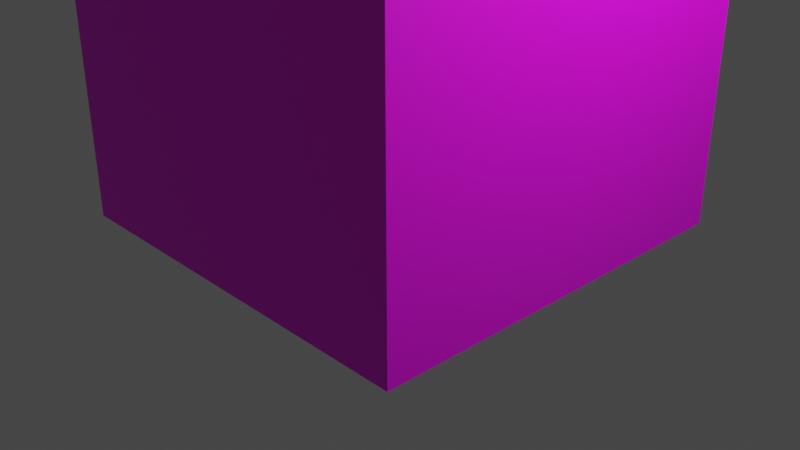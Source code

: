 # Source: tradeCenter.blend  (saved by Blender 4.1.23; exported with 4.5.12 LTS)
import bpy
from mathutils import Matrix  # noqa: F401  (used for matrix-valued properties, if any)

bpy.ops.wm.read_factory_settings(use_empty=True)
scene = bpy.context.scene
scene.name = 'Scene'

# ---- collections
col_collection = bpy.data.collections.new('Collection'); scene.collection.children.link(col_collection)

# ---- images (referenced by path relative to the original .blend; pixels are not part of the script)
import os
ASSET_DIR = os.environ.get("B2B_ASSET_DIR", "")  # directory of the original .blend (textures are referenced by path, not embedded)
HERE = os.path.dirname(os.path.abspath(__file__))  # packed textures are extracted next to this script under _unpacked/

def load_image(name, relpath, width, height, colorspace="sRGB"):
    """Load a texture the original file referenced (path relative to the .blend, or extracted next to this script)."""
    p = next((c for c in (os.path.join(HERE, relpath), os.path.join(ASSET_DIR, relpath)) if relpath and os.path.exists(c)), "")
    if p:
        img = bpy.data.images.load(p, check_existing=True)
        img.name = name
    else:  # same state as the original file: an image datablock whose file is absent (Cycles renders it pink)
        img = bpy.data.images.new(name, width, height)
        img.source = "FILE"
        img.filepath = "//" + (relpath or name)
    img.colorspace_settings.name = colorspace
    return img
img_untitled = load_image('Untitled', '', 1024, 1024, 'sRGB')

# ---- materials (node trees are filled in below, after node groups)
mat_material = bpy.data.materials.new('Material')
mat_material.alpha_threshold = 0.0
mat_material.use_transparent_shadow = False
mat_material.roughness = 0.5
mat_material.line_color = (0.0, 0.0, 0.0, 1.0)

# ---- material node trees
mat_material.use_nodes = True; mat_material.node_tree.nodes.clear()
_N = mat_material.node_tree.nodes; _L = mat_material.node_tree.links
n0 = _N.new('ShaderNodeOutputMaterial'); n0.name = 'Material Output'; n0.location = (300, 300)
n1 = _N.new('ShaderNodeBsdfPrincipled'); n1.name = 'Principled BSDF'; n1.location = (10, 300)
n1.distribution = 'GGX'
n1.subsurface_method = 'RANDOM_WALK_SKIN'
n1.inputs[3].default_value = 1.45
n1.inputs[27].default_value = (0.0, 0.0, 0.0, 1.0)
n1.inputs[28].default_value = 1.0
n2 = _N.new('ShaderNodeTexImage'); n2.name = 'Image Texture'; n2.location = (-280, 280)
n2.image = img_untitled
_L.new(n1.outputs[0], n0.inputs[0])
_L.new(n2.outputs[0], n1.inputs[0])
n0.is_active_output = True

# ---- world
world_world = bpy.data.worlds.new('World'); scene.world = world_world
world_world.use_nodes = True; world_world.node_tree.nodes.clear()
_N = world_world.node_tree.nodes; _L = world_world.node_tree.links
n0 = _N.new('ShaderNodeOutputWorld'); n0.name = 'World Output'; n0.location = (300, 300)
n1 = _N.new('ShaderNodeBackground'); n1.name = 'Background'; n1.location = (10, 300)
n1.inputs[0].default_value = (0.05088, 0.05088, 0.05088, 1.0)
_L.new(n1.outputs[0], n0.inputs[0])
n0.is_active_output = True
world_world.color = (0.05088, 0.05088, 0.05088)
world_world.use_sun_shadow = False
world_world.sun_shadow_jitter_overblur = 0.0

# ---- cameras
cam_camera = bpy.data.cameras.new('Camera')
cam_camera.clip_end = 100.0
cam_camera.ortho_scale = 7.314

# ---- lights
light_light = bpy.data.lights.new('Light', 'POINT')
light_light.transmission_factor = 0.0
light_light.energy = 1000.0
light_light.shadow_soft_size = 0.1
light_light.shadow_maximum_resolution = 0.006
light_light.use_absolute_resolution = True

# ---- meshes
me_cube = bpy.data.meshes.new('Cube')
me_cube.from_pydata([(2.135, 2.135, 11.67), (2.135, 2.135, -0.007281), (2.135, -2.135, 11.67), (2.135, -2.135, -0.007281), (-2.135, 2.135, 11.67), (-2.135, 2.135, -0.007281), (-2.135, -2.135, 11.67), (-2.135, -2.135, -0.007281), (0.0, 0.0, 26.13), (1.048, 0.0, 24.42), (3.183, -2.135, 12.87), (3.183, 2.135, 12.87), (2.135, -3.183, 12.87), (-2.135, -3.183, 12.87), (0.0, -1.048, 24.42), (-2.135, 3.183, 12.87), (2.135, 3.183, 12.87), (0.0, 1.048, 24.42), (-3.183, -2.135, 12.87), (-3.183, 2.135, 12.87), (-1.048, 0.0, 24.42)], [], [(8, 0, 16, 17), (3, 2, 6, 7), (7, 6, 4, 5), (5, 1, 3, 7), (1, 0, 2, 3), (5, 4, 0, 1), (8, 2, 10, 9), (8, 6, 13, 14), (6, 8, 20, 18), (0, 8, 9, 11), (2, 0, 11, 10), (2, 8, 14, 12), (6, 2, 12, 13), (4, 8, 17, 15), (0, 4, 15, 16), (8, 4, 19, 20), (4, 6, 18, 19)])
_uv = me_cube.uv_layers.new(name='UVMap')
_uv.uv.foreach_set('vector', [0.517, 0.5243, 0.0001377, 0.6115, 0.0309, 0.5591, 0.4247, 0.513, 0.5173, 0.0001378, 0.9418, 0.0001377, 0.9418, 0.1554, 0.5173, 0.1554, 0.5173, 0.1554, 0.9418, 0.1554, 0.9418, 0.3107, 0.5173, 0.3107, 0.5173, 0.7769, 0.5173, 0.6216, 0.6726, 0.6216, 0.6726, 0.7769, 0.5173, 0.466, 0.9418, 0.466, 0.9418, 0.6213, 0.5173, 0.6213, 0.5173, 0.3107, 0.9418, 0.3107, 0.9418, 0.466, 0.5173, 0.466, 0.517, 0.5243, 0.1322, 0.8803, 0.1293, 0.8195, 0.4336, 0.5653, 0.517, 0.5243, 0.23, 0.08566, 0.2904, 0.09284, 0.4905, 0.4352, 0.23, 0.08566, 0.517, 0.5243, 0.446, 0.4643, 0.2124, 0.1439, 0.0001377, 0.6115, 0.517, 0.5243, 0.4336, 0.5653, 0.04641, 0.651, 0.9418, 0.6213, 0.9418, 0.466, 0.9999, 0.466, 0.9999, 0.6213, 0.517, 0.0001377, 0.517, 0.5243, 0.4905, 0.4352, 0.4704, 0.0392, 0.9418, 0.1554, 0.9418, 0.0001377, 0.9999, 0.0001377, 0.9999, 0.1554, 0.03673, 0.3143, 0.517, 0.5243, 0.4247, 0.513, 0.05385, 0.3727, 0.9418, 0.466, 0.9418, 0.3107, 0.9999, 0.3107, 0.9999, 0.466, 0.517, 0.5243, 0.03673, 0.3143, 0.09118, 0.2873, 0.446, 0.4643, 0.9418, 0.3107, 0.9418, 0.1554, 0.9999, 0.1554, 0.9999, 0.3107])
me_cube.materials.append(mat_material)
me_cube.use_mirror_vertex_groups = False
me_cube.update()
me_cube_001 = bpy.data.meshes.new('Cube.001')
me_cube_001.from_pydata([(1.048, 0.0, 24.42), (3.183, -2.135, 12.87), (3.183, 2.135, 12.87), (2.135, -3.183, 12.87), (-2.135, -3.183, 12.87), (0.0, -1.048, 24.42), (-2.135, 3.183, 12.87), (2.135, 3.183, 12.87), (0.0, 1.048, 24.42), (-3.183, -2.135, 12.87), (-3.183, 2.135, 12.87), (-1.048, 0.0, 24.42)], [], [(1, 2, 0), (4, 3, 5), (7, 6, 8), (10, 9, 11)])
_uv = me_cube_001.uv_layers.new(name='UVMap')
_uv.uv.foreach_set('vector', [0.1293, 0.8195, 0.04641, 0.651, 0.4336, 0.5653, 0.2904, 0.09284, 0.4704, 0.0392, 0.4905, 0.4352, 0.0309, 0.5591, 0.05385, 0.3727, 0.4247, 0.513, 0.09118, 0.2873, 0.2124, 0.1439, 0.446, 0.4643])
me_cube_001.materials.append(mat_material)
me_cube_001.use_mirror_vertex_groups = False
me_cube_001.update()

# ---- objects
ob_cube = bpy.data.objects.new('Cube', me_cube)
ob_light = bpy.data.objects.new('Light', light_light)
ob_camera = bpy.data.objects.new('Camera', cam_camera)
ob_cube_001 = bpy.data.objects.new('Cube.001', me_cube_001)

# ---- transforms, parenting, visibility, modifiers, constraints
ob_cube.location = (0.0, 0.0, 0.0)
ob_cube.lock_rotations_4d = False
ob_cube.empty_display_type = 'ARROWS'
ob_cube.lineart.crease_threshold = 0.0
ob_light.location = (4.076, 1.005, 5.904)
ob_light.rotation_euler = (0.6503, 0.05522, 1.866)
ob_light.lock_rotations_4d = False
ob_light.empty_display_type = 'ARROWS'
ob_light.color = (0.0, 0.0, 0.0, 0.0)
ob_light.lineart.crease_threshold = 0.0
ob_camera.location = (7.359, -6.926, 4.958)
ob_camera.rotation_euler = (1.109, 0.0, 0.8149)
ob_camera.lock_rotations_4d = False
ob_camera.empty_display_type = 'ARROWS'
ob_camera.color = (0.0, 0.0, 0.0, 0.0)
ob_camera.display_type = 'WIRE'
ob_camera.lineart.crease_threshold = 0.0
ob_cube_001.location = (0.0, 0.0, 0.0)
ob_cube_001.lock_rotations_4d = False
ob_cube_001.empty_display_type = 'ARROWS'
ob_cube_001.lineart.crease_threshold = 0.0

# ---- collection membership
col_collection.objects.link(ob_cube)
col_collection.objects.link(ob_light)
col_collection.objects.link(ob_camera)
col_collection.objects.link(ob_cube_001)

# ---- scene / render settings (as saved in the file)
scene.camera = ob_camera
scene.frame_start = 1; scene.frame_end = 250; scene.frame_set(1)
scene.render.engine = 'BLENDER_EEVEE_NEXT'
scene.cycles.sampling_pattern = 'TABULATED_SOBOL'
scene.eevee.ray_tracing_options.trace_max_roughness = 0.0
scene.view_settings.view_transform = 'Filmic'
bpy.context.view_layer.update()
